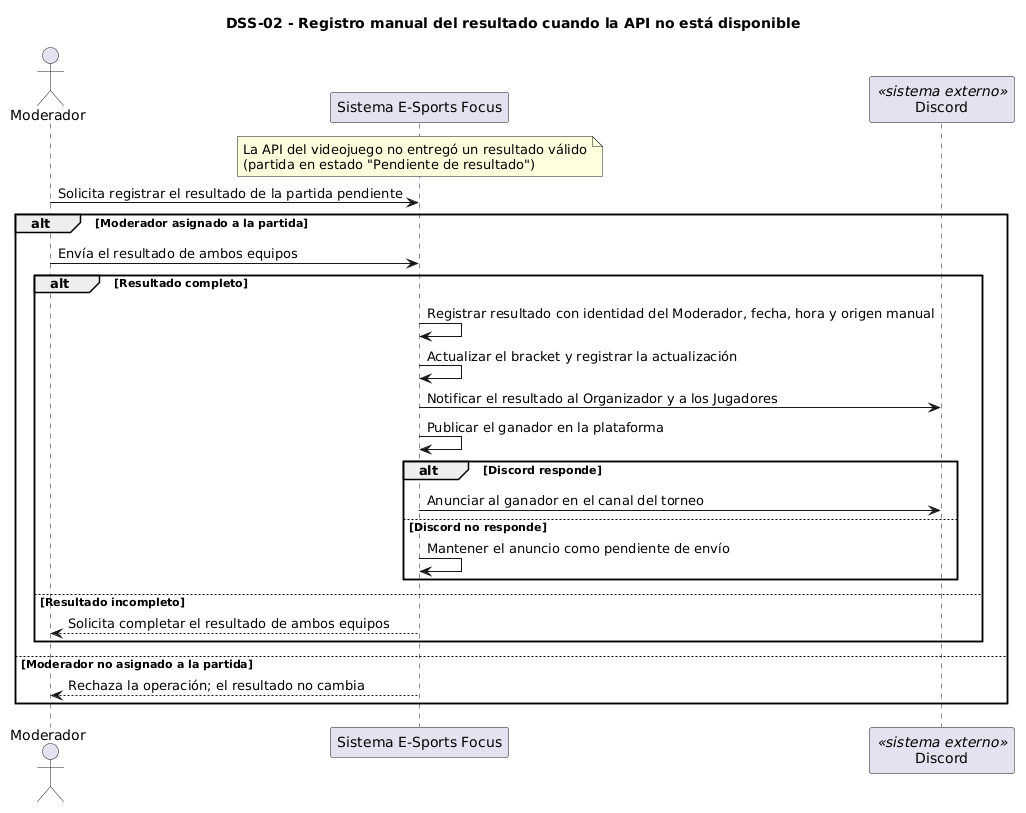

The diagram above was rendered by PlantUML. Its source (embedded in the PNG):
@startuml
title DSS-02 - Registro manual del resultado cuando la API no está disponible

actor Moderador
participant "Sistema E-Sports Focus" as S
participant "Discord" as DC <<sistema externo>>

note over S : La API del videojuego no entregó un resultado válido\n(partida en estado "Pendiente de resultado")

Moderador -> S : Solicita registrar el resultado de la partida pendiente

alt Moderador asignado a la partida
  Moderador -> S : Envía el resultado de ambos equipos
  alt Resultado completo
    S -> S : Registrar resultado con identidad del Moderador, fecha, hora y origen manual
    S -> S : Actualizar el bracket y registrar la actualización
    S -> DC : Notificar el resultado al Organizador y a los Jugadores
    S -> S : Publicar el ganador en la plataforma
    alt Discord responde
      S -> DC : Anunciar al ganador en el canal del torneo
    else Discord no responde
      S -> S : Mantener el anuncio como pendiente de envío
    end
  else Resultado incompleto
    S --> Moderador : Solicita completar el resultado de ambos equipos
  end
else Moderador no asignado a la partida
  S --> Moderador : Rechaza la operación; el resultado no cambia
end
@enduml